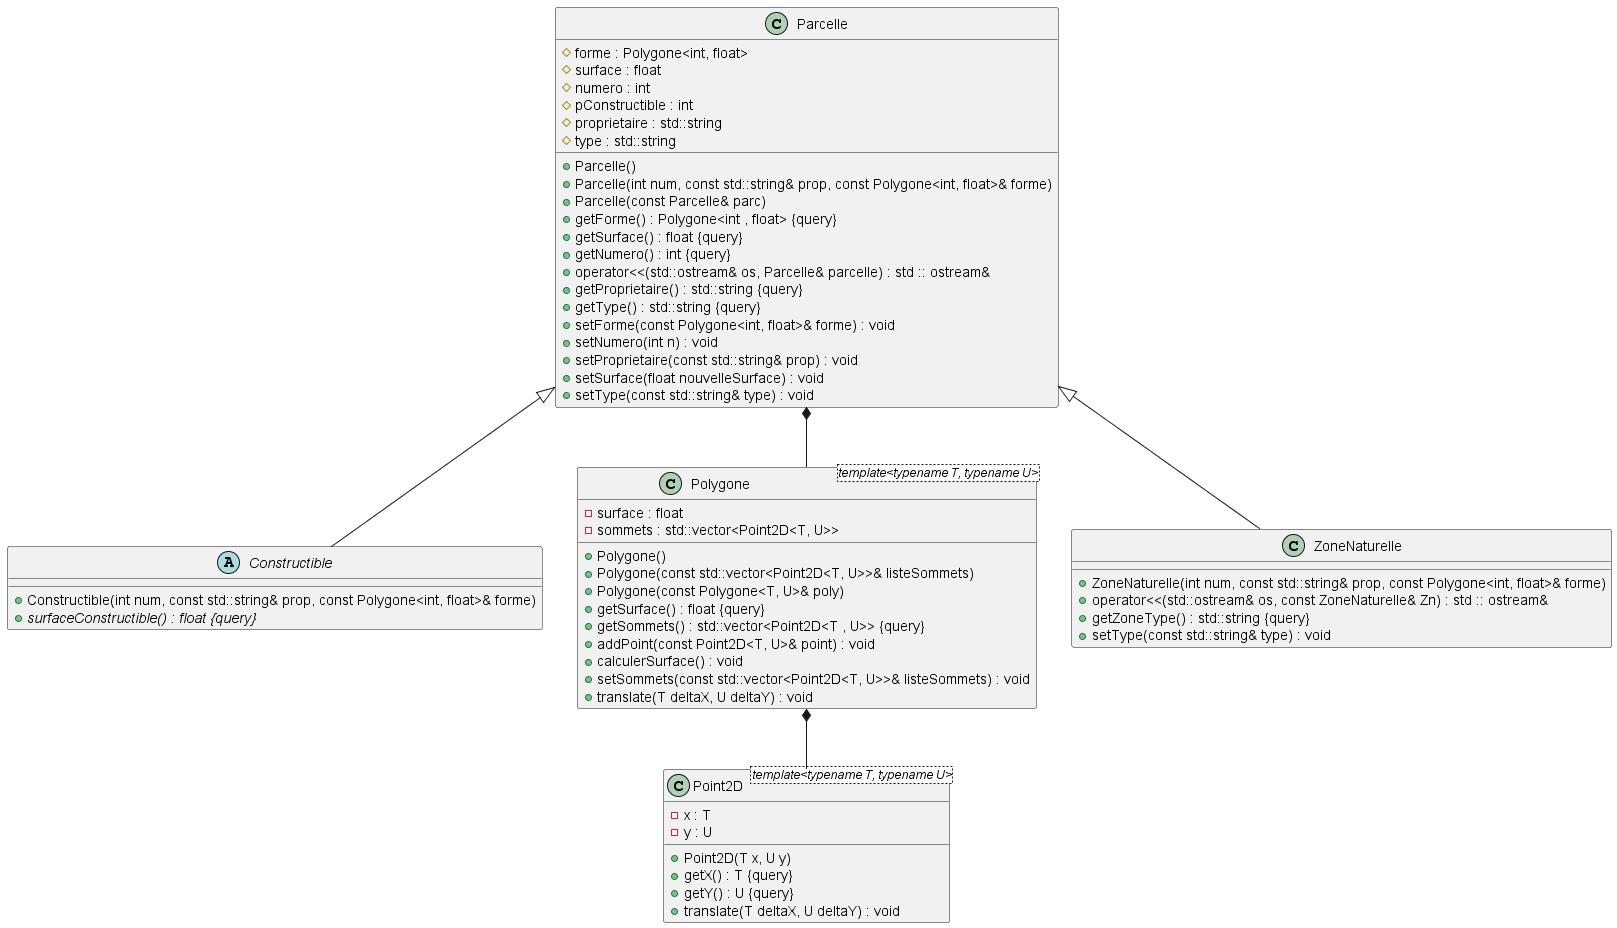

The diagram above was rendered by PlantUML. Its source (embedded in the PNG):
@startuml





/' Objects '/

abstract class Constructible {
	+Constructible(int num, const std::string& prop, const Polygone<int, float>& forme)
	+{abstract} surfaceConstructible() : float {query}
}


class Parcelle {
	+Parcelle()
	+Parcelle(int num, const std::string& prop, const Polygone<int, float>& forme)
	+Parcelle(const Parcelle& parc)
	+getForme() : Polygone<int , float> {query}
	#forme : Polygone<int, float>
	+getSurface() : float {query}
	#surface : float
	+getNumero() : int {query}
	#numero : int
	#pConstructible : int
	+operator<<(std::ostream& os, Parcelle& parcelle) : std :: ostream&
	+getProprietaire() : std::string {query}
	+getType() : std::string {query}
	#proprietaire : std::string
	#type : std::string
	+setForme(const Polygone<int, float>& forme) : void
	+setNumero(int n) : void
	+setProprietaire(const std::string& prop) : void
	+setSurface(float nouvelleSurface) : void
	+setType(const std::string& type) : void
}


class Point2D <template<typename T, typename U>> {
	+Point2D(T x, U y)
	+getX() : T {query}
	-x : T
	+getY() : U {query}
	-y : U
	+translate(T deltaX, U deltaY) : void
}


class Polygone <template<typename T, typename U>> {
	+Polygone()
	+Polygone(const std::vector<Point2D<T, U>>& listeSommets)
	+Polygone(const Polygone<T, U>& poly)
	+getSurface() : float {query}
	-surface : float
	+getSommets() : std::vector<Point2D<T , U>> {query}
	-sommets : std::vector<Point2D<T, U>>
	+addPoint(const Point2D<T, U>& point) : void
	+calculerSurface() : void
	+setSommets(const std::vector<Point2D<T, U>>& listeSommets) : void
	+translate(T deltaX, U deltaY) : void
}


class ZoneNaturelle {
	+ZoneNaturelle(int num, const std::string& prop, const Polygone<int, float>& forme)
	+operator<<(std::ostream& os, const ZoneNaturelle& Zn) : std :: ostream&
	+getZoneType() : std::string {query}
	+setType(const std::string& type) : void
}





/' Inheritance relationships '/

.Parcelle <|-- .Constructible


.Parcelle <|-- .ZoneNaturelle





/' Aggregation relationships '/

.Parcelle *-- .Polygone


.Polygone *-- .Point2D






/' Nested objects '/



@enduml